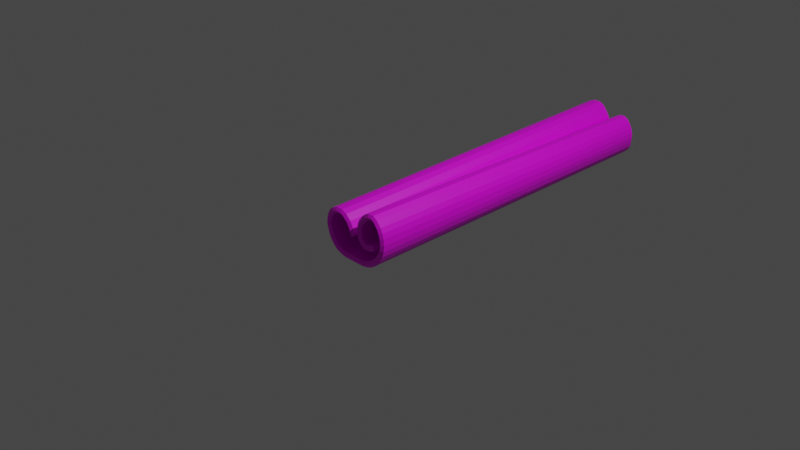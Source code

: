 # Source: cinamon_stick.blend  (saved by Blender 2.90.8; exported with 4.5.12 LTS)
import bpy
from mathutils import Matrix  # noqa: F401  (used for matrix-valued properties, if any)

bpy.ops.wm.read_factory_settings(use_empty=True)
scene = bpy.context.scene
scene.name = 'Scene'

# ---- collections
col_collection = bpy.data.collections.new('Collection'); scene.collection.children.link(col_collection)

# ---- images (referenced by path relative to the original .blend; pixels are not part of the script)
import os
ASSET_DIR = os.environ.get("B2B_ASSET_DIR", "")  # directory of the original .blend (textures are referenced by path, not embedded)
HERE = os.path.dirname(os.path.abspath(__file__))  # packed textures are extracted next to this script under _unpacked/

def load_image(name, relpath, width, height, colorspace="sRGB"):
    """Load a texture the original file referenced (path relative to the .blend, or extracted next to this script)."""
    p = next((c for c in (os.path.join(HERE, relpath), os.path.join(ASSET_DIR, relpath)) if relpath and os.path.exists(c)), "")
    if p:
        img = bpy.data.images.load(p, check_existing=True)
        img.name = name
    else:  # same state as the original file: an image datablock whose file is absent (Cycles renders it pink)
        img = bpy.data.images.new(name, width, height)
        img.source = "FILE"
        img.filepath = "//" + (relpath or name)
    img.colorspace_settings.name = colorspace
    return img
img_cinamon = load_image('cinamon', 'cinamon.png', 1024, 1024, 'sRGB')

# ---- materials (node trees are filled in below, after node groups)
mat_material_001 = bpy.data.materials.new('Material.001')
mat_material_001.use_transparent_shadow = False

# ---- material node trees
mat_material_001.use_nodes = True; mat_material_001.node_tree.nodes.clear()
_N = mat_material_001.node_tree.nodes; _L = mat_material_001.node_tree.links
n0 = _N.new('ShaderNodeBsdfPrincipled'); n0.name = 'Principled BSDF'; n0.location = (10, 300)
n0.distribution = 'GGX'
n0.subsurface_method = 'BURLEY'
n0.inputs[3].default_value = 1.45
n0.inputs[27].default_value = (0.0, 0.0, 0.0, 1.0)
n0.inputs[28].default_value = 1.0
n1 = _N.new('ShaderNodeOutputMaterial'); n1.name = 'Material Output'; n1.location = (300, 300)
n2 = _N.new('ShaderNodeTexImage'); n2.name = 'Image Texture'; n2.location = (-280, 260)
n2.image = img_cinamon
_L.new(n0.outputs[0], n1.inputs[0])
_L.new(n2.outputs[0], n0.inputs[0])
n1.is_active_output = True

# ---- world
world_world = bpy.data.worlds.new('World'); scene.world = world_world
world_world.use_nodes = True; world_world.node_tree.nodes.clear()
_N = world_world.node_tree.nodes; _L = world_world.node_tree.links
n0 = _N.new('ShaderNodeOutputWorld'); n0.name = 'World Output'; n0.location = (300, 300)
n1 = _N.new('ShaderNodeBackground'); n1.name = 'Background'; n1.location = (10, 300)
n1.inputs[0].default_value = (0.05088, 0.05088, 0.05088, 1.0)
_L.new(n1.outputs[0], n0.inputs[0])
n0.is_active_output = True
world_world.color = (0.05088, 0.05088, 0.05088)
world_world.use_sun_shadow = False
world_world.sun_shadow_jitter_overblur = 0.0

# ---- cameras
cam_camera = bpy.data.cameras.new('Camera')
cam_camera.clip_end = 100.0
cam_camera.ortho_scale = 7.314

# ---- lights
light_light = bpy.data.lights.new('Light', 'POINT')
light_light.transmission_factor = 0.0
light_light.energy = 1000.0
light_light.shadow_soft_size = 0.1
light_light.shadow_maximum_resolution = 0.006
light_light.use_absolute_resolution = True

# ---- meshes
me_cylinder = bpy.data.meshes.new('Cylinder')
me_cylinder.from_pydata([(0.2322, 0.6467, -0.9878), (0.2037, 0.723, 1.0), (0.3721, 0.7073, -0.9878), (0.3658, 0.7933, 1.0), (0.5389, 0.7114, -0.9878), (0.5591, 0.798, 1.0), (0.6666, 0.6329, -0.9878), (0.7071, 0.7071, 1.0), (0.7739, 0.5022, -0.9878), (0.8535, 0.5184, 0.9997), (0.8536, 0.353, -0.9878), (0.9332, 0.3692, 0.9997), (0.9027, 0.1912, -0.9878), (0.9823, 0.2074, 0.9997), (0.9193, 0.02283, -0.9878), (1.0, 7.55e-08, 1.0), (0.8976, -0.1456, -0.9881), (0.9808, -0.1951, 1.0), (0.8475, -0.3259, -0.9999), (0.9239, -0.3827, 1.0), (0.7664, -0.4635, -0.9998), (0.8315, -0.5556, 1.0), (0.676, -0.5594, -0.9983), (0.7071, -0.7071, 1.0), (0.5483, -0.6641, -0.9983), (0.5556, -0.8315, 1.0), (0.4203, -0.7504, -0.9951), (0.3827, -0.9239, 1.0), (0.2869, -0.7755, -0.9925), (0.1951, -0.9808, 1.0), (0.09176, -0.7947, -0.9925), (-3.258e-07, -1.0, 1.0), (-0.5671, -0.7647, -0.9891), (-0.7113, -0.9933, 1.0), (-0.7493, -0.6974, -0.9877), (-0.8989, -0.9364, 1.0), (-0.8719, -0.6172, -0.9854), (-1.019, -0.8907, 1.001), (-0.9815, -0.4879, -0.9795), (-1.171, -0.7664, 1.001), (-1.083, -0.3153, -0.9776), (-1.295, -0.6148, 1.001), (-1.142, -0.1192, -0.9761), (-1.387, -0.442, 1.001), (-1.181, 0.09595, -0.9749), (-1.444, -0.2544, 1.001), (-1.194, 0.3054, -0.9707), (-1.477, -0.1285, 1.001), (-1.175, 0.5005, -0.9707), (-1.466, 0.03704, 1.001), (-1.118, 0.6881, -0.9707), (-1.409, 0.2246, 1.001), (-1.026, 0.8314, -0.9707), (-1.317, 0.3679, 1.001), (-0.8889, 0.9321, -0.9707), (-1.18, 0.4686, 1.001), (-0.6992, 1.001, -0.9707), (-0.9903, 0.5379, 1.001), (-0.4904, 0.9999, -0.9707), (-0.7815, 0.5364, 1.001), (-0.3091, 0.9142, -0.9707), (-0.6002, 0.4507, 1.001), (-0.007586, 0.397, -0.9707), (-0.248, -0.1158, 1.002), (-0.2915, 0.07266, 1.002), (-0.06538, 0.5742, -0.9715), (-0.4197, 0.2961, 1.002), (-0.1731, 0.7479, -0.9707), (0.572, -0.2372, -0.9878), (0.5975, -0.3014, 1.0), (0.4534, -0.3067, -0.9878), (0.46, -0.3819, 1.0), (0.2933, -0.3355, -0.9878), (0.2745, -0.4153, 1.0), (0.1128, 0.5381, -0.9878), (0.06532, 0.5972, 1.0), (0.007948, 0.4037, -0.9878), (-0.05622, 0.4414, 1.0), (0.04114, -0.2281, -0.9878), (-0.01776, -0.2908, 1.0), (0.1708, -0.3229, -0.9878), (0.1325, -0.4007, 1.0), (-0.04894, 0.2783, -0.9878), (-0.1222, 0.2961, 1.0), (-0.07064, 0.1419, -0.9878), (-0.1473, 0.138, 1.0), (-0.06556, 0.000748, -0.9878), (-0.1414, -0.0256, 1.0), (-0.03424, -0.1322, -0.9878), (-0.1051, -0.1796, 1.0), (0.3211, 0.5089, -0.9878), (0.3067, 0.5634, 1.0), (0.4073, 0.5472, -0.9878), (0.4067, 0.6077, 1.0), (0.4962, 0.5531, -0.9878), (0.5097, 0.6146, 1.0), (0.5588, 0.5094, -0.9878), (0.5822, 0.5639, 1.0), (0.6376, 0.4111, -0.9878), (0.6735, 0.45, 1.0), (0.7021, 0.2903, -0.9878), (0.7483, 0.31, 1.0), (0.7419, 0.1592, -0.9878), (0.7944, 0.158, 1.0), (0.7553, 0.02283, -0.9878), (0.81, 7.55e-08, 1.0), (0.7368, -0.1136, -0.9881), (0.7944, -0.158, 1.0), (0.6996, -0.2647, -0.9999), (0.7483, -0.31, 1.0), (0.6334, -0.3746, -0.9998), (0.6735, -0.45, 1.0), (0.5628, -0.4462, -0.9983), (0.5728, -0.5728, 1.0), (0.4595, -0.5311, -0.9983), (0.45, -0.6735, 1.0), (0.3476, -0.5748, -0.9951), (0.31, -0.7483, 1.0), (0.2498, -0.5891, -0.9925), (0.158, -0.7944, 1.0), (0.08334, -0.6049, -0.9925), (-0.008426, -0.8102, 1.0), (-0.5383, -0.5769, -0.9891), (-0.6825, -0.8055, 1.0), (-0.6831, -0.5193, -0.9877), (-0.8326, -0.7583, 1.0), (-0.7722, -0.4555, -0.9854), (-0.9194, -0.729, 1.001), (-0.8476, -0.3537, -0.9795), (-1.036, -0.632, 1.001), (-0.9008, -0.2283, -0.977), (-1.137, -0.5093, 1.001), (-0.9422, -0.065, -0.9755), (-1.212, -0.3693, 1.001), (-0.9812, 0.1287, -0.9745), (-1.261, -0.203, 1.001), (-0.9958, 0.2975, -0.9709), (-1.288, -0.1137, 1.001), (-0.9889, 0.4635, -0.9707), (-1.28, -2.64e-05, 1.001), (-0.946, 0.6083, -0.9707), (-1.237, 0.1448, 1.001), (-0.8876, 0.7011, -0.9707), (-1.179, 0.2377, 1.001), (-0.7991, 0.7646, -0.9707), (-1.09, 0.3011, 1.001), (-0.6668, 0.8142, -0.9707), (-0.9579, 0.3507, 1.001), (-0.5326, 0.8147, -0.9707), (-0.8237, 0.3512, 1.001), (-0.4261, 0.7645, -0.9707), (-0.7172, 0.301, 1.001), (-0.1778, 0.3506, -0.9707), (-0.4182, -0.1622, 1.002), (-0.4626, -0.00999, 1.002), (-0.2365, 0.4915, -0.9715), (-0.5693, 0.1789, 1.002), (-0.3226, 0.6307, -0.9707), (0.5075, -0.1023, -0.9878), (0.5228, -0.145, 1.0), (0.4017, -0.1511, -0.9878), (0.4001, -0.2016, 1.0), (0.2871, -0.1717, -0.9878), (0.2673, -0.2254, 1.0), (0.233, 0.4266, -0.9878), (0.2046, 0.468, 1.0), (0.1482, 0.3188, -0.9878), (0.1063, 0.343, 1.0), (0.155, -0.1102, -0.9878), (0.1142, -0.1541, 1.0), (0.2296, -0.1699, -0.9878), (0.2007, -0.2233, 1.0), (0.1081, 0.2312, -0.9878), (0.0598, 0.2415, 1.0), (0.09299, 0.1319, -0.9878), (0.04234, 0.1264, 1.0), (0.09691, 0.0226, -0.9878), (0.04688, -0.0002686, 1.0), (0.1135, -0.06104, -0.9878), (0.06606, -0.09721, 1.0), (0.2807, 0.5847, -0.9976), (0.2599, 0.6512, 1.011), (0.395, 0.6347, -0.9976), (0.3924, 0.7092, 1.011), (0.5243, 0.6398, -0.9976), (0.5422, 0.7151, 1.011), (0.6205, 0.578, -0.9976), (0.6537, 0.6435, 1.011), (0.7146, 0.4622, -0.9976), (0.7628, 0.5092, 1.011), (0.7876, 0.3257, -0.9976), (0.8473, 0.351, 1.011), (0.8325, 0.1776, -0.9976), (0.8994, 0.1793, 1.011), (0.8477, 0.02351, -0.9976), (0.917, 0.0007884, 1.011), (0.8274, -0.1306, -0.9978), (0.8994, -0.1778, 1.011), (0.783, -0.2979, -1.009), (0.8473, -0.3494, 1.011), (0.7085, -0.4231, -1.009), (0.7628, -0.5077, 1.011), (0.627, -0.5082, -1.008), (0.649, -0.6464, 1.011), (0.5102, -0.604, -1.008), (0.5103, -0.7602, 1.011), (0.3897, -0.6712, -1.006), (0.352, -0.8447, 1.011), (0.2721, -0.6915, -1.004), (0.1804, -0.8968, 1.011), (0.08931, -0.7092, -1.004), (-0.002453, -0.9145, 1.011), (-0.5588, -0.6801, -1.0), (-0.7029, -0.9087, 1.011), (-0.7242, -0.6171, -0.999), (-0.8737, -0.8561, 1.011), (-0.8314, -0.5445, -0.9966), (-0.9786, -0.818, 1.012), (-0.9252, -0.4276, -0.9908), (-1.114, -0.7061, 1.012), (-1.016, -0.2678, -0.9889), (-1.228, -0.5674, 1.012), (-1.068, -0.08639, -0.9874), (-1.313, -0.4092, 1.012), (-1.103, 0.1201, -0.9861), (-1.367, -0.2302, 1.012), (-1.114, 0.3124, -0.982), (-1.396, -0.1215, 1.012), (-1.096, 0.4835, -0.982), (-1.387, 0.02004, 1.012), (-1.045, 0.6516, -0.982), (-1.337, 0.1881, 1.012), (-0.9692, 0.771, -0.982), (-1.26, 0.3075, 1.012), (-0.8552, 0.854, -0.982), (-1.146, 0.3905, 1.012), (-0.6924, 0.9141, -0.982), (-0.9835, 0.4506, 1.012), (-0.5189, 0.9136, -0.982), (-0.81, 0.4501, 1.012), (-0.3734, 0.8449, -0.982), (-0.6645, 0.3814, 1.012), (-0.08515, 0.3473, -0.982), (-0.3256, -0.1655, 1.013), (-0.3802, 0.03357, 1.013), (-0.1541, 0.5351, -0.9828), (-0.4989, 0.2414, 1.013), (-0.2523, 0.6932, -0.982), (0.5642, -0.1461, -0.9981), (0.5885, -0.1958, 1.011), (0.4333, -0.231, -0.9976), (0.4367, -0.2942, 1.011), (0.2944, -0.256, -0.9976), (0.2758, -0.3232, 1.011), (0.1758, 0.4882, -0.9976), (0.1383, 0.5394, 1.011), (0.07987, 0.3657, -0.9976), (0.02714, 0.3974, 1.011), (0.1001, -0.1706, -0.9976), (0.05059, -0.2242, 1.011), (0.2034, -0.2487, -0.9976), (0.1703, -0.3147, 1.011), (0.03081, 0.2581, -0.9976), (-0.02972, 0.2726, 1.011), (0.01222, 0.1388, -0.9976), (-0.05127, 0.1345, 1.011), (0.01677, 0.01223, -0.9976), (-0.046, -0.01229, 1.011), (0.04098, -0.09727, -0.9976), (-0.01794, -0.1392, 1.011), (0.5589, -0.1568, 1.005), (0.5387, -0.1125, -0.9932), (0.6084, -0.2572, 1.005), (0.5814, -0.1991, -0.9931), (-0.2783, -0.1482, 1.008), (-0.03786, 0.3646, -0.9764), (-0.3759, -0.1727, 1.008), (-0.1354, 0.3401, -0.9764), (-0.2639, -0.7913, -0.9925), (-0.3557, -0.9966, 1.0), (-0.2537, -0.6025, -0.9925), (-0.3455, -0.8078, 1.0), (-0.3527, -0.9116, 1.011), (-0.261, -0.7063, -1.004), (-0.1778, -0.9983, 1.0), (-0.177, -0.809, 1.0), (-0.08582, -0.7077, -1.004), (-0.08607, -0.793, -0.9925), (-0.08519, -0.6037, -0.9925), (-0.1776, -0.9131, 1.011), (-0.4417, -0.7896, -0.9925), (-0.4222, -0.6013, -0.9925), (-0.5278, -0.9102, 1.011), (-0.5335, -0.995, 1.0), (-0.514, -0.8067, 1.0), (-0.4361, -0.7048, -1.004)], [(270, 271), (272, 273), (274, 275), (276, 277)], [(0, 1, 3, 2), (2, 3, 5, 4), (4, 5, 7, 6), (6, 7, 9, 8), (8, 9, 11, 10), (10, 11, 13, 12), (12, 13, 15, 14), (14, 15, 17, 16), (16, 17, 19, 18), (18, 19, 21, 20), (20, 21, 23, 22), (22, 23, 25, 24), (24, 25, 27, 26), (26, 27, 29, 28), (28, 29, 31, 30), (290, 293, 33, 32), (32, 33, 35, 34), (34, 35, 37, 36), (36, 37, 39, 38), (38, 39, 41, 40), (40, 41, 43, 42), (42, 43, 45, 44), (44, 45, 47, 46), (46, 47, 49, 48), (48, 49, 51, 50), (50, 51, 53, 52), (52, 53, 55, 54), (54, 55, 57, 56), (56, 57, 59, 58), (58, 59, 61, 60), (65, 64, 63, 62), (67, 66, 64, 65), (60, 61, 66, 67), (70, 68, 69, 71), (72, 70, 71, 73), (80, 72, 73, 81), (0, 74, 75, 1), (74, 76, 77, 75), (88, 78, 79, 89), (78, 80, 81, 79), (76, 82, 83, 77), (82, 84, 85, 83), (84, 86, 87, 85), (86, 88, 89, 87), (90, 92, 93, 91), (92, 94, 95, 93), (94, 96, 97, 95), (96, 98, 99, 97), (98, 100, 101, 99), (100, 102, 103, 101), (102, 104, 105, 103), (104, 106, 107, 105), (106, 108, 109, 107), (108, 110, 111, 109), (110, 112, 113, 111), (112, 114, 115, 113), (114, 116, 117, 115), (116, 118, 119, 117), (118, 120, 121, 119), (291, 122, 123, 294), (122, 124, 125, 123), (124, 126, 127, 125), (126, 128, 129, 127), (128, 130, 131, 129), (130, 132, 133, 131), (132, 134, 135, 133), (134, 136, 137, 135), (136, 138, 139, 137), (138, 140, 141, 139), (140, 142, 143, 141), (142, 144, 145, 143), (144, 146, 147, 145), (146, 148, 149, 147), (148, 150, 151, 149), (155, 152, 153, 154), (157, 155, 154, 156), (150, 157, 156, 151), (160, 161, 159, 158), (162, 163, 161, 160), (170, 171, 163, 162), (90, 91, 165, 164), (164, 165, 167, 166), (178, 179, 169, 168), (168, 169, 171, 170), (166, 167, 173, 172), (172, 173, 175, 174), (174, 175, 177, 176), (176, 177, 179, 178), (254, 180, 90, 164), (180, 182, 92, 90), (183, 181, 91, 93), (182, 184, 94, 92), (185, 183, 93, 95), (184, 186, 96, 94), (187, 185, 95, 97), (186, 188, 98, 96), (189, 187, 97, 99), (188, 190, 100, 98), (191, 189, 99, 101), (190, 192, 102, 100), (193, 191, 101, 103), (192, 194, 104, 102), (195, 193, 103, 105), (194, 196, 106, 104), (197, 195, 105, 107), (196, 198, 108, 106), (199, 197, 107, 109), (198, 200, 110, 108), (201, 199, 109, 111), (200, 202, 112, 110), (203, 201, 111, 113), (202, 204, 114, 112), (205, 203, 113, 115), (204, 206, 116, 114), (207, 205, 115, 117), (206, 208, 118, 116), (209, 207, 117, 119), (208, 210, 120, 118), (211, 209, 119, 121), (295, 212, 122, 291), (289, 211, 121, 285), (212, 214, 124, 122), (215, 213, 123, 125), (214, 216, 126, 124), (217, 215, 125, 127), (216, 218, 128, 126), (219, 217, 127, 129), (218, 220, 130, 128), (221, 219, 129, 131), (220, 222, 132, 130), (223, 221, 131, 133), (222, 224, 134, 132), (225, 223, 133, 135), (224, 226, 136, 134), (227, 225, 135, 137), (226, 228, 138, 136), (229, 227, 137, 139), (228, 230, 140, 138), (231, 229, 139, 141), (230, 232, 142, 140), (233, 231, 141, 143), (232, 234, 144, 142), (235, 233, 143, 145), (234, 236, 146, 144), (237, 235, 145, 147), (236, 238, 148, 146), (239, 237, 147, 149), (238, 240, 150, 148), (241, 239, 149, 151), (246, 241, 151, 156), (181, 255, 165, 91), (245, 242, 277, 152, 155), (242, 243, 276, 153, 152, 277), (243, 244, 154, 153, 276), (247, 245, 155, 157), (244, 246, 156, 154), (240, 247, 157, 150), (249, 248, 271, 158, 159, 270), (248, 250, 160, 158, 271), (251, 249, 270, 159, 161), (250, 252, 162, 160), (253, 251, 161, 163), (256, 254, 164, 166), (255, 257, 167, 165), (262, 256, 166, 172), (257, 263, 173, 167), (260, 258, 168, 170), (259, 261, 171, 169), (252, 260, 170, 162), (261, 253, 163, 171), (264, 262, 172, 174), (263, 265, 175, 173), (266, 264, 174, 176), (265, 267, 177, 175), (268, 266, 176, 178), (267, 269, 179, 177), (258, 268, 178, 168), (269, 259, 169, 179), (89, 79, 259, 269), (78, 88, 268, 258), (87, 89, 269, 267), (88, 86, 266, 268), (85, 87, 267, 265), (86, 84, 264, 266), (83, 85, 265, 263), (84, 82, 262, 264), (81, 73, 253, 261), (72, 80, 260, 252), (79, 81, 261, 259), (80, 78, 258, 260), (77, 83, 263, 257), (82, 76, 256, 262), (75, 77, 257, 255), (76, 74, 254, 256), (73, 71, 251, 253), (70, 72, 252, 250), (71, 69, 272, 249, 251), (68, 70, 250, 248, 273), (69, 68, 273, 248, 249, 272), (60, 67, 247, 240), (64, 66, 246, 244), (67, 65, 245, 247), (63, 64, 244, 243, 274), (62, 63, 274, 243, 242, 275), (65, 62, 275, 242, 245), (1, 75, 255, 181), (66, 61, 241, 246), (61, 59, 239, 241), (58, 60, 240, 238), (59, 57, 237, 239), (56, 58, 238, 236), (57, 55, 235, 237), (54, 56, 236, 234), (55, 53, 233, 235), (52, 54, 234, 232), (53, 51, 231, 233), (50, 52, 232, 230), (51, 49, 229, 231), (48, 50, 230, 228), (49, 47, 227, 229), (46, 48, 228, 226), (47, 45, 225, 227), (44, 46, 226, 224), (45, 43, 223, 225), (42, 44, 224, 222), (43, 41, 221, 223), (40, 42, 222, 220), (41, 39, 219, 221), (38, 40, 220, 218), (39, 37, 217, 219), (36, 38, 218, 216), (37, 35, 215, 217), (34, 36, 216, 214), (35, 33, 213, 215), (32, 34, 214, 212), (284, 31, 211, 289), (290, 32, 212, 295), (31, 29, 209, 211), (28, 30, 210, 208), (29, 27, 207, 209), (26, 28, 208, 206), (27, 25, 205, 207), (24, 26, 206, 204), (25, 23, 203, 205), (22, 24, 204, 202), (23, 21, 201, 203), (20, 22, 202, 200), (21, 19, 199, 201), (18, 20, 200, 198), (19, 17, 197, 199), (16, 18, 198, 196), (17, 15, 195, 197), (14, 16, 196, 194), (15, 13, 193, 195), (12, 14, 194, 192), (13, 11, 191, 193), (10, 12, 192, 190), (11, 9, 189, 191), (8, 10, 190, 188), (9, 7, 187, 189), (6, 8, 188, 186), (7, 5, 185, 187), (4, 6, 186, 184), (5, 3, 183, 185), (2, 4, 184, 182), (3, 1, 181, 183), (0, 2, 182, 180), (74, 0, 180, 254), (287, 278, 283, 286), (293, 279, 282, 292), (292, 282, 281, 294), (286, 283, 280, 288), (288, 280, 281, 285), (287, 284, 279, 278), (30, 31, 284, 287), (120, 288, 285, 121), (210, 286, 288, 120), (30, 287, 286, 210), (279, 284, 289, 282), (282, 289, 285, 281), (213, 292, 294, 123), (33, 293, 292, 213), (278, 290, 295, 283), (283, 295, 291, 280), (280, 291, 294, 281), (278, 279, 293, 290)])
_uv = me_cylinder.uv_layers.new(name='UVMap')
_uv.uv.foreach_set('vector', [0.9688, 0.5, 0.9688, 1.0, 0.9375, 1.0, 0.9375, 0.5, 0.9375, 0.5, 0.9375, 1.0, 0.9062, 1.0, 0.9062, 0.5, 0.9062, 0.5, 0.9062, 1.0, 0.875, 1.0, 0.875, 0.5, 0.875, 0.5, 0.875, 1.0, 0.8438, 1.0, 0.8438, 0.5, 0.8438, 0.5, 0.8438, 1.0, 0.8125, 1.0, 0.8125, 0.5, 0.8125, 0.5, 0.8125, 1.0, 0.7812, 1.0, 0.7812, 0.5, 0.7812, 0.5, 0.7812, 1.0, 0.75, 1.0, 0.75, 0.5, 0.75, 0.5, 0.75, 1.0, 0.7188, 1.0, 0.7188, 0.5, 0.7188, 0.5, 0.7188, 1.0, 0.6875, 1.0, 0.6875, 0.5, 0.6875, 0.5, 0.6875, 1.0, 0.6562, 1.0, 0.6562, 0.5, 0.6562, 0.5, 0.6562, 1.0, 0.625, 1.0, 0.625, 0.5, 0.625, 0.5, 0.625, 1.0, 0.5938, 1.0, 0.5938, 0.5, 0.5938, 0.5, 0.5938, 1.0, 0.5625, 1.0, 0.5625, 0.5, 0.5625, 0.5, 0.5625, 1.0, 0.5312, 1.0, 0.5312, 0.5, 0.5312, 0.5, 0.5312, 1.0, 0.5, 1.0, 0.5, 0.5, 0.4766, 0.5, 0.4766, 1.0, 0.4688, 1.0, 0.4688, 0.5, 0.4688, 0.5, 0.4688, 1.0, 0.4375, 1.0, 0.4375, 0.5, 0.4375, 0.5, 0.4375, 1.0, 0.4062, 1.0, 0.4062, 0.5, 0.4062, 0.5, 0.4062, 1.0, 0.375, 1.0, 0.375, 0.5, 0.375, 0.5, 0.375, 1.0, 0.3438, 1.0, 0.3438, 0.5, 0.3438, 0.5, 0.3438, 1.0, 0.3125, 1.0, 0.3125, 0.5, 0.3125, 0.5, 0.3125, 1.0, 0.2812, 1.0, 0.2812, 0.5, 0.2812, 0.5, 0.2812, 1.0, 0.25, 1.0, 0.25, 0.5, 0.25, 0.5, 0.25, 1.0, 0.2188, 1.0, 0.2188, 0.5, 0.2188, 0.5, 0.2188, 1.0, 0.1875, 1.0, 0.1875, 0.5, 0.1875, 0.5, 0.1875, 1.0, 0.1562, 1.0, 0.1562, 0.5, 0.1562, 0.5, 0.1562, 1.0, 0.125, 1.0, 0.125, 0.5, 0.125, 0.5, 0.125, 1.0, 0.09375, 1.0, 0.09375, 0.5, 0.09375, 0.5, 0.09375, 1.0, 0.0625, 1.0, 0.0625, 0.5, 0.0625, 0.5, 0.0625, 1.0, 0.03125, 1.0, 0.03125, 0.5, 0.01638, 0.5, 0.01638, 1.0, 0.008784, 1.0, 0.008784, 0.5, 0.02381, 0.5, 0.02381, 1.0, 0.01638, 1.0, 0.01638, 0.5, 0.03125, 0.5, 0.03125, 1.0, 0.02381, 1.0, 0.02381, 0.5, 0.5247, 0.5, 0.2646, 0.5, 0.2646, 1.0, 0.5247, 1.0, 0.7467, 0.5, 0.5247, 0.5, 0.5247, 1.0, 0.7467, 1.0, 0.7986, 0.5, 0.7467, 0.5, 0.7467, 1.0, 0.7986, 1.0, 0.9688, 0.5, 0.9326, 0.5, 0.9326, 1.0, 0.9688, 1.0, 0.9326, 0.5, 0.8951, 0.5, 0.8951, 1.0, 0.9326, 1.0, 0.8579, 0.5, 0.8505, 0.5, 0.8505, 1.0, 0.8579, 1.0, 0.8505, 0.5, 0.7986, 0.5, 0.7986, 1.0, 0.8505, 1.0, 0.8951, 0.5, 0.8848, 0.5, 0.8848, 1.0, 0.8951, 1.0, 0.8848, 0.5, 0.8747, 0.5, 0.8747, 1.0, 0.8848, 1.0, 0.8747, 0.5, 0.8654, 0.5, 0.8654, 1.0, 0.8747, 1.0, 0.8654, 0.5, 0.8579, 0.5, 0.8579, 1.0, 0.8654, 1.0, 0.9688, 0.5, 0.9375, 0.5, 0.9375, 1.0, 0.9688, 1.0, 0.9375, 0.5, 0.9062, 0.5, 0.9062, 1.0, 0.9375, 1.0, 0.9062, 0.5, 0.875, 0.5, 0.875, 1.0, 0.9062, 1.0, 0.875, 0.5, 0.8438, 0.5, 0.8438, 1.0, 0.875, 1.0, 0.8438, 0.5, 0.8125, 0.5, 0.8125, 1.0, 0.8438, 1.0, 0.8125, 0.5, 0.7812, 0.5, 0.7812, 1.0, 0.8125, 1.0, 0.7812, 0.5, 0.75, 0.5, 0.75, 1.0, 0.7812, 1.0, 0.75, 0.5, 0.7188, 0.5, 0.7188, 1.0, 0.75, 1.0, 0.7188, 0.5, 0.6875, 0.5, 0.6875, 1.0, 0.7188, 1.0, 0.6875, 0.5, 0.6562, 0.5, 0.6562, 1.0, 0.6875, 1.0, 0.6562, 0.5, 0.625, 0.5, 0.625, 1.0, 0.6562, 1.0, 0.625, 0.5, 0.5938, 0.5, 0.5938, 1.0, 0.625, 1.0, 0.5938, 0.5, 0.5625, 0.5, 0.5625, 1.0, 0.5938, 1.0, 0.5625, 0.5, 0.5312, 0.5, 0.5312, 1.0, 0.5625, 1.0, 0.5312, 0.5, 0.5, 0.5, 0.5, 1.0, 0.5312, 1.0, 0.4766, 0.5, 0.4688, 0.5, 0.4688, 1.0, 0.4766, 1.0, 0.4688, 0.5, 0.4375, 0.5, 0.4375, 1.0, 0.4688, 1.0, 0.4375, 0.5, 0.4062, 0.5, 0.4062, 1.0, 0.4375, 1.0, 0.4062, 0.5, 0.375, 0.5, 0.375, 1.0, 0.4062, 1.0, 0.375, 0.5, 0.3438, 0.5, 0.3438, 1.0, 0.375, 1.0, 0.3438, 0.5, 0.3125, 0.5, 0.3125, 1.0, 0.3438, 1.0, 0.3125, 0.5, 0.2812, 0.5, 0.2812, 1.0, 0.3125, 1.0, 0.2812, 0.5, 0.25, 0.5, 0.25, 1.0, 0.2812, 1.0, 0.25, 0.5, 0.2188, 0.5, 0.2188, 1.0, 0.25, 1.0, 0.2188, 0.5, 0.1875, 0.5, 0.1875, 1.0, 0.2188, 1.0, 0.1875, 0.5, 0.1562, 0.5, 0.1562, 1.0, 0.1875, 1.0, 0.1562, 0.5, 0.125, 0.5, 0.125, 1.0, 0.1562, 1.0, 0.125, 0.5, 0.09375, 0.5, 0.09375, 1.0, 0.125, 1.0, 0.09375, 0.5, 0.0625, 0.5, 0.0625, 1.0, 0.09375, 1.0, 0.0625, 0.5, 0.03125, 0.5, 0.03125, 1.0, 0.0625, 1.0, 0.01638, 0.5, 0.008784, 0.5, 0.008784, 1.0, 0.01638, 1.0, 0.02381, 0.5, 0.01638, 0.5, 0.01638, 1.0, 0.02381, 1.0, 0.03125, 0.5, 0.02381, 0.5, 0.02381, 1.0, 0.03125, 1.0, 0.5247, 0.5, 0.5247, 1.0, 0.2646, 1.0, 0.2646, 0.5, 0.7467, 0.5, 0.7467, 1.0, 0.5247, 1.0, 0.5247, 0.5, 0.7986, 0.5, 0.7986, 1.0, 0.7467, 1.0, 0.7467, 0.5, 0.9688, 0.5, 0.9688, 1.0, 0.9326, 1.0, 0.9326, 0.5, 0.9326, 0.5, 0.9326, 1.0, 0.8951, 1.0, 0.8951, 0.5, 0.8579, 0.5, 0.8579, 1.0, 0.8505, 1.0, 0.8505, 0.5, 0.8505, 0.5, 0.8505, 1.0, 0.7986, 1.0, 0.7986, 0.5, 0.8951, 0.5, 0.8951, 1.0, 0.8848, 1.0, 0.8848, 0.5, 0.8848, 0.5, 0.8848, 1.0, 0.8747, 1.0, 0.8747, 0.5, 0.8747, 0.5, 0.8747, 1.0, 0.8654, 1.0, 0.8654, 0.5, 0.8654, 0.5, 0.8654, 1.0, 0.8579, 1.0, 0.8579, 0.5, 0.9326, 0.5, 0.9688, 0.5, 0.9688, 0.5, 0.9326, 0.5, 0.9688, 0.5, 0.9375, 0.5, 0.9375, 0.5, 0.9688, 0.5, 0.9375, 1.0, 0.9688, 1.0, 0.9688, 1.0, 0.9375, 1.0, 0.9375, 0.5, 0.9062, 0.5, 0.9062, 0.5, 0.9375, 0.5, 0.9063, 1.0, 0.9375, 1.0, 0.9375, 1.0, 0.9062, 1.0, 0.9062, 0.5, 0.875, 0.5, 0.875, 0.5, 0.9062, 0.5, 0.875, 1.0, 0.9063, 1.0, 0.9062, 1.0, 0.875, 1.0, 0.875, 0.5, 0.8438, 0.5, 0.8438, 0.5, 0.875, 0.5, 0.8438, 1.0, 0.875, 1.0, 0.875, 1.0, 0.8438, 1.0, 0.8438, 0.5, 0.8125, 0.5, 0.8125, 0.5, 0.8438, 0.5, 0.8125, 1.0, 0.8438, 1.0, 0.8438, 1.0, 0.8125, 1.0, 0.8125, 0.5, 0.7813, 0.5, 0.7812, 0.5, 0.8125, 0.5, 0.7812, 1.0, 0.8125, 1.0, 0.8125, 1.0, 0.7812, 1.0, 0.7813, 0.5, 0.75, 0.5, 0.75, 0.5, 0.7812, 0.5, 0.75, 1.0, 0.7812, 1.0, 0.7812, 1.0, 0.75, 1.0, 0.75, 0.5, 0.7188, 0.5, 0.7188, 0.5, 0.75, 0.5, 0.7187, 1.0, 0.75, 1.0, 0.75, 1.0, 0.7188, 1.0, 0.7188, 0.5, 0.6875, 0.5, 0.6875, 0.5, 0.7188, 0.5, 0.6875, 1.0, 0.7187, 1.0, 0.7188, 1.0, 0.6875, 1.0, 0.6875, 0.5, 0.6562, 0.5, 0.6562, 0.5, 0.6875, 0.5, 0.6562, 1.0, 0.6875, 1.0, 0.6875, 1.0, 0.6562, 1.0, 0.6562, 0.5, 0.625, 0.5, 0.625, 0.5, 0.6562, 0.5, 0.625, 1.0, 0.6562, 1.0, 0.6562, 1.0, 0.625, 1.0, 0.625, 0.5, 0.5938, 0.5, 0.5938, 0.5, 0.625, 0.5, 0.5937, 1.0, 0.625, 1.0, 0.625, 1.0, 0.5938, 1.0, 0.5938, 0.5, 0.5625, 0.5, 0.5625, 0.5, 0.5938, 0.5, 0.5625, 1.0, 0.5937, 1.0, 0.5938, 1.0, 0.5625, 1.0, 0.5625, 0.5, 0.5312, 0.5, 0.5312, 0.5, 0.5625, 0.5, 0.5312, 1.0, 0.5625, 1.0, 0.5625, 1.0, 0.5312, 1.0, 0.5312, 0.5, 0.5, 0.5, 0.5, 0.5, 0.5312, 0.5, 0.5, 1.0, 0.5312, 1.0, 0.5312, 1.0, 0.5, 1.0, 0.4766, 0.5, 0.4688, 0.5, 0.4688, 0.5, 0.4766, 0.5, 0.4922, 1.0, 0.5, 1.0, 0.5, 1.0, 0.4922, 1.0, 0.4688, 0.5, 0.4375, 0.5, 0.4375, 0.5, 0.4688, 0.5, 0.4375, 1.0, 0.4688, 1.0, 0.4688, 1.0, 0.4375, 1.0, 0.4375, 0.5, 0.4062, 0.5, 0.4062, 0.5, 0.4375, 0.5, 0.4062, 1.0, 0.4375, 1.0, 0.4375, 1.0, 0.4062, 1.0, 0.4062, 0.5, 0.375, 0.5, 0.375, 0.5, 0.4062, 0.5, 0.375, 1.0, 0.4062, 1.0, 0.4062, 1.0, 0.375, 1.0, 0.375, 0.5, 0.3438, 0.5, 0.3438, 0.5, 0.375, 0.5, 0.3438, 1.0, 0.375, 1.0, 0.375, 1.0, 0.3438, 1.0, 0.3438, 0.5, 0.3125, 0.5, 0.3125, 0.5, 0.3438, 0.5, 0.3125, 1.0, 0.3438, 1.0, 0.3438, 1.0, 0.3125, 1.0, 0.3125, 0.5, 0.2812, 0.5, 0.2812, 0.5, 0.3125, 0.5, 0.2812, 1.0, 0.3125, 1.0, 0.3125, 1.0, 0.2812, 1.0, 0.2812, 0.5, 0.25, 0.5, 0.25, 0.5, 0.2812, 0.5, 0.25, 1.0, 0.2812, 1.0, 0.2812, 1.0, 0.25, 1.0, 0.25, 0.5, 0.2188, 0.5, 0.2188, 0.5, 0.25, 0.5, 0.2188, 1.0, 0.25, 1.0, 0.25, 1.0, 0.2188, 1.0, 0.2188, 0.5, 0.1875, 0.5, 0.1875, 0.5, 0.2188, 0.5, 0.1875, 1.0, 0.2188, 1.0, 0.2188, 1.0, 0.1875, 1.0, 0.1875, 0.5, 0.1562, 0.5, 0.1562, 0.5, 0.1875, 0.5, 0.1562, 1.0, 0.1875, 1.0, 0.1875, 1.0, 0.1562, 1.0, 0.1562, 0.5, 0.125, 0.5, 0.125, 0.5, 0.1562, 0.5, 0.125, 1.0, 0.1562, 1.0, 0.1562, 1.0, 0.125, 1.0, 0.125, 0.5, 0.09375, 0.5, 0.09375, 0.5, 0.125, 0.5, 0.09375, 1.0, 0.125, 1.0, 0.125, 1.0, 0.09375, 1.0, 0.09375, 0.5, 0.0625, 0.5, 0.0625, 0.5, 0.09375, 0.5, 0.0625, 1.0, 0.09375, 1.0, 0.09375, 1.0, 0.0625, 1.0, 0.0625, 0.5, 0.03125, 0.5, 0.03125, 0.5, 0.0625, 0.5, 0.03125, 1.0, 0.0625, 1.0, 0.0625, 1.0, 0.03125, 1.0, 0.02381, 1.0, 0.03125, 1.0, 0.03125, 1.0, 0.02381, 1.0, 0.9688, 1.0, 0.9326, 1.0, 0.9326, 1.0, 0.9688, 1.0, 0.01638, 0.5, 0.008784, 0.5, 0.008784, 0.5, 0.008784, 0.5, 0.01638, 0.5, 0.008784, 0.5, 0.008784, 1.0, 0.008784, 1.0, 0.008784, 1.0, 0.008784, 0.5, 0.008784, 0.5, 0.008784, 1.0, 0.01638, 1.0, 0.01638, 1.0, 0.008784, 1.0, 0.008784, 1.0, 0.02381, 0.5, 0.01638, 0.5, 0.01638, 0.5, 0.02381, 0.5, 0.01638, 1.0, 0.02381, 1.0, 0.02381, 1.0, 0.01638, 1.0, 0.03125, 0.5, 0.02381, 0.5, 0.02381, 0.5, 0.03125, 0.5, 0.2646, 1.0, 0.2646, 0.5, 0.2646, 0.5, 0.2646, 0.5, 0.2646, 1.0, 0.2646, 1.0, 0.2646, 0.5, 0.5247, 0.5, 0.5247, 0.5, 0.2646, 0.5, 0.2646, 0.5, 0.5247, 1.0, 0.2646, 1.0, 0.2646, 1.0, 0.2646, 1.0, 0.5247, 1.0, 0.5247, 0.5, 0.7467, 0.5, 0.7467, 0.5, 0.5247, 0.5, 0.7467, 1.0, 0.5247, 1.0, 0.5247, 1.0, 0.7467, 1.0, 0.8951, 0.5, 0.9326, 0.5, 0.9326, 0.5, 0.8951, 0.5, 0.9326, 1.0, 0.8951, 1.0, 0.8951, 1.0, 0.9326, 1.0, 0.8848, 0.5, 0.8951, 0.5, 0.8951, 0.5, 0.8848, 0.5, 0.8951, 1.0, 0.8848, 1.0, 0.8848, 1.0, 0.8951, 1.0, 0.7986, 0.5, 0.8505, 0.5, 0.8505, 0.5, 0.7986, 0.5, 0.8505, 1.0, 0.7986, 1.0, 0.7986, 1.0, 0.8505, 1.0, 0.7467, 0.5, 0.7986, 0.5, 0.7986, 0.5, 0.7467, 0.5, 0.7986, 1.0, 0.7467, 1.0, 0.7467, 1.0, 0.7986, 1.0, 0.8747, 0.5, 0.8848, 0.5, 0.8848, 0.5, 0.8747, 0.5, 0.8848, 1.0, 0.8747, 1.0, 0.8747, 1.0, 0.8848, 1.0, 0.8654, 0.5, 0.8747, 0.5, 0.8747, 0.5, 0.8654, 0.5, 0.8747, 1.0, 0.8654, 1.0, 0.8654, 1.0, 0.8747, 1.0, 0.8579, 0.5, 0.8654, 0.5, 0.8654, 0.5, 0.8579, 0.5, 0.8654, 1.0, 0.8579, 1.0, 0.8579, 1.0, 0.8654, 1.0, 0.8505, 0.5, 0.8579, 0.5, 0.8579, 0.5, 0.8505, 0.5, 0.8579, 1.0, 0.8505, 1.0, 0.8505, 1.0, 0.8579, 1.0, 0.8579, 1.0, 0.8505, 1.0, 0.8505, 1.0, 0.8579, 1.0, 0.8505, 0.5, 0.8579, 0.5, 0.8579, 0.5, 0.8505, 0.5, 0.8654, 1.0, 0.8579, 1.0, 0.8579, 1.0, 0.8654, 1.0, 0.8579, 0.5, 0.8654, 0.5, 0.8654, 0.5, 0.8579, 0.5, 0.8747, 1.0, 0.8654, 1.0, 0.8654, 1.0, 0.8747, 1.0, 0.8654, 0.5, 0.8747, 0.5, 0.8747, 0.5, 0.8654, 0.5, 0.8848, 1.0, 0.8747, 1.0, 0.8747, 1.0, 0.8848, 1.0, 0.8747, 0.5, 0.8848, 0.5, 0.8848, 0.5, 0.8747, 0.5, 0.7986, 1.0, 0.7467, 1.0, 0.7467, 1.0, 0.7986, 1.0, 0.7467, 0.5, 0.7986, 0.5, 0.7986, 0.5, 0.7467, 0.5, 0.8505, 1.0, 0.7986, 1.0, 0.7986, 1.0, 0.8505, 1.0, 0.7986, 0.5, 0.8505, 0.5, 0.8505, 0.5, 0.7986, 0.5, 0.8951, 1.0, 0.8848, 1.0, 0.8848, 1.0, 0.8951, 1.0, 0.8848, 0.5, 0.8951, 0.5, 0.8951, 0.5, 0.8848, 0.5, 0.9326, 1.0, 0.8951, 1.0, 0.8951, 1.0, 0.9326, 1.0, 0.8951, 0.5, 0.9326, 0.5, 0.9326, 0.5, 0.8951, 0.5, 0.7467, 1.0, 0.5247, 1.0, 0.5247, 1.0, 0.7467, 1.0, 0.5247, 0.5, 0.7467, 0.5, 0.7467, 0.5, 0.5247, 0.5, 0.5247, 1.0, 0.2646, 1.0, 0.2646, 1.0, 0.2646, 1.0, 0.5247, 1.0, 0.2646, 0.5, 0.5247, 0.5, 0.5247, 0.5, 0.2646, 0.5, 0.2646, 0.5, 0.2646, 1.0, 0.2646, 0.5, 0.2646, 0.5, 0.2646, 0.5, 0.2646, 1.0, 0.2646, 1.0, 0.03125, 0.5, 0.02381, 0.5, 0.02381, 0.5, 0.03125, 0.5, 0.01638, 1.0, 0.02381, 1.0, 0.02381, 1.0, 0.01638, 1.0, 0.02381, 0.5, 0.01638, 0.5, 0.01638, 0.5, 0.02381, 0.5, 0.008784, 1.0, 0.01638, 1.0, 0.01638, 1.0, 0.008784, 1.0, 0.008784, 1.0, 0.008784, 0.5, 0.008784, 1.0, 0.008784, 1.0, 0.008784, 1.0, 0.008784, 0.5, 0.008784, 0.5, 0.01638, 0.5, 0.008784, 0.5, 0.008784, 0.5, 0.008784, 0.5, 0.01638, 0.5, 0.9688, 1.0, 0.9326, 1.0, 0.9326, 1.0, 0.9688, 1.0, 0.02381, 1.0, 0.03125, 1.0, 0.03125, 1.0, 0.02381, 1.0, 0.03125, 1.0, 0.0625, 1.0, 0.0625, 1.0, 0.03125, 1.0, 0.0625, 0.5, 0.03125, 0.5, 0.03125, 0.5, 0.0625, 0.5, 0.0625, 1.0, 0.09375, 1.0, 0.09375, 1.0, 0.0625, 1.0, 0.09375, 0.5, 0.0625, 0.5, 0.0625, 0.5, 0.09375, 0.5, 0.09375, 1.0, 0.125, 1.0, 0.125, 1.0, 0.09375, 1.0, 0.125, 0.5, 0.09375, 0.5, 0.09375, 0.5, 0.125, 0.5, 0.125, 1.0, 0.1562, 1.0, 0.1562, 1.0, 0.125, 1.0, 0.1562, 0.5, 0.125, 0.5, 0.125, 0.5, 0.1562, 0.5, 0.1562, 1.0, 0.1875, 1.0, 0.1875, 1.0, 0.1562, 1.0, 0.1875, 0.5, 0.1562, 0.5, 0.1562, 0.5, 0.1875, 0.5, 0.1875, 1.0, 0.2188, 1.0, 0.2188, 1.0, 0.1875, 1.0, 0.2188, 0.5, 0.1875, 0.5, 0.1875, 0.5, 0.2188, 0.5, 0.2188, 1.0, 0.25, 1.0, 0.25, 1.0, 0.2188, 1.0, 0.25, 0.5, 0.2188, 0.5, 0.2188, 0.5, 0.25, 0.5, 0.25, 1.0, 0.2812, 1.0, 0.2812, 1.0, 0.25, 1.0, 0.2812, 0.5, 0.25, 0.5, 0.25, 0.5, 0.2812, 0.5, 0.2812, 1.0, 0.3125, 1.0, 0.3125, 1.0, 0.2812, 1.0, 0.3125, 0.5, 0.2812, 0.5, 0.2812, 0.5, 0.3125, 0.5, 0.3125, 1.0, 0.3438, 1.0, 0.3438, 1.0, 0.3125, 1.0, 0.3438, 0.5, 0.3125, 0.5, 0.3125, 0.5, 0.3438, 0.5, 0.3438, 1.0, 0.375, 1.0, 0.375, 1.0, 0.3438, 1.0, 0.375, 0.5, 0.3438, 0.5, 0.3438, 0.5, 0.375, 0.5, 0.375, 1.0, 0.4062, 1.0, 0.4062, 1.0, 0.375, 1.0, 0.4062, 0.5, 0.375, 0.5, 0.375, 0.5, 0.4062, 0.5, 0.4062, 1.0, 0.4375, 1.0, 0.4375, 1.0, 0.4062, 1.0, 0.4375, 0.5, 0.4062, 0.5, 0.4062, 0.5, 0.4375, 0.5, 0.4375, 1.0, 0.4688, 1.0, 0.4688, 1.0, 0.4375, 1.0, 0.4688, 0.5, 0.4375, 0.5, 0.4375, 0.5, 0.4688, 0.5, 0.4922, 1.0, 0.5, 1.0, 0.5, 1.0, 0.4922, 1.0, 0.4766, 0.5, 0.4688, 0.5, 0.4688, 0.5, 0.4766, 0.5, 0.5, 1.0, 0.5312, 1.0, 0.5312, 1.0, 0.5, 1.0, 0.5312, 0.5, 0.5, 0.5, 0.5, 0.5, 0.5312, 0.5, 0.5312, 1.0, 0.5625, 1.0, 0.5625, 1.0, 0.5312, 1.0, 0.5625, 0.5, 0.5312, 0.5, 0.5312, 0.5, 0.5625, 0.5, 0.5625, 1.0, 0.5938, 1.0, 0.5937, 1.0, 0.5625, 1.0, 0.5938, 0.5, 0.5625, 0.5, 0.5625, 0.5, 0.5938, 0.5, 0.5938, 1.0, 0.625, 1.0, 0.625, 1.0, 0.5937, 1.0, 0.625, 0.5, 0.5938, 0.5, 0.5938, 0.5, 0.625, 0.5, 0.625, 1.0, 0.6562, 1.0, 0.6562, 1.0, 0.625, 1.0, 0.6562, 0.5, 0.625, 0.5, 0.625, 0.5, 0.6562, 0.5, 0.6562, 1.0, 0.6875, 1.0, 0.6875, 1.0, 0.6562, 1.0, 0.6875, 0.5, 0.6562, 0.5, 0.6562, 0.5, 0.6875, 0.5, 0.6875, 1.0, 0.7188, 1.0, 0.7187, 1.0, 0.6875, 1.0, 0.7188, 0.5, 0.6875, 0.5, 0.6875, 0.5, 0.7188, 0.5, 0.7188, 1.0, 0.75, 1.0, 0.75, 1.0, 0.7187, 1.0, 0.75, 0.5, 0.7188, 0.5, 0.7188, 0.5, 0.75, 0.5, 0.75, 1.0, 0.7812, 1.0, 0.7812, 1.0, 0.75, 1.0, 0.7812, 0.5, 0.75, 0.5, 0.75, 0.5, 0.7813, 0.5, 0.7812, 1.0, 0.8125, 1.0, 0.8125, 1.0, 0.7812, 1.0, 0.8125, 0.5, 0.7812, 0.5, 0.7813, 0.5, 0.8125, 0.5, 0.8125, 1.0, 0.8438, 1.0, 0.8438, 1.0, 0.8125, 1.0, 0.8438, 0.5, 0.8125, 0.5, 0.8125, 0.5, 0.8438, 0.5, 0.8438, 1.0, 0.875, 1.0, 0.875, 1.0, 0.8438, 1.0, 0.875, 0.5, 0.8438, 0.5, 0.8438, 0.5, 0.875, 0.5, 0.875, 1.0, 0.9062, 1.0, 0.9063, 1.0, 0.875, 1.0, 0.9062, 0.5, 0.875, 0.5, 0.875, 0.5, 0.9062, 0.5, 0.9062, 1.0, 0.9375, 1.0, 0.9375, 1.0, 0.9063, 1.0, 0.9375, 0.5, 0.9062, 0.5, 0.9062, 0.5, 0.9375, 0.5, 0.9375, 1.0, 0.9688, 1.0, 0.9688, 1.0, 0.9375, 1.0, 0.9688, 0.5, 0.9375, 0.5, 0.9375, 0.5, 0.9688, 0.5, 0.9326, 0.5, 0.9688, 0.5, 0.9688, 0.5, 0.9326, 0.5, 0.4922, 0.5, 0.4844, 0.5, 0.4844, 0.5, 0.4922, 0.5, 0.4766, 1.0, 0.4844, 1.0, 0.4844, 1.0, 0.4766, 1.0, 0.4766, 1.0, 0.4844, 1.0, 0.4844, 1.0, 0.4766, 1.0, 0.4922, 0.5, 0.4844, 0.5, 0.4844, 0.5, 0.4922, 0.5, 0.4922, 0.5, 0.4844, 0.5, 0.4844, 1.0, 0.4922, 1.0, 0.4922, 0.5, 0.4922, 1.0, 0.4844, 1.0, 0.4844, 0.5, 0.5, 0.5, 0.5, 1.0, 0.4922, 1.0, 0.4922, 0.5, 0.5, 0.5, 0.4922, 0.5, 0.4922, 1.0, 0.5, 1.0, 0.5, 0.5, 0.4922, 0.5, 0.4922, 0.5, 0.5, 0.5, 0.5, 0.5, 0.4922, 0.5, 0.4922, 0.5, 0.5, 0.5, 0.4844, 1.0, 0.4922, 1.0, 0.4922, 1.0, 0.4844, 1.0, 0.4844, 1.0, 0.4922, 1.0, 0.4922, 1.0, 0.4844, 1.0, 0.4688, 1.0, 0.4766, 1.0, 0.4766, 1.0, 0.4688, 1.0, 0.4688, 1.0, 0.4766, 1.0, 0.4766, 1.0, 0.4688, 1.0, 0.4844, 0.5, 0.4766, 0.5, 0.4766, 0.5, 0.4844, 0.5, 0.4844, 0.5, 0.4766, 0.5, 0.4766, 0.5, 0.4844, 0.5, 0.4844, 0.5, 0.4766, 0.5, 0.4766, 1.0, 0.4844, 1.0, 0.4844, 0.5, 0.4844, 1.0, 0.4766, 1.0, 0.4766, 0.5])
me_cylinder.materials.append(mat_material_001)
me_cylinder.use_remesh_fix_poles = True
me_cylinder.use_remesh_preserve_attributes = False
me_cylinder.use_mirror_vertex_groups = False
me_cylinder.update()

# ---- objects
ob_light = bpy.data.objects.new('Light', light_light)
ob_camera = bpy.data.objects.new('Camera', cam_camera)
ob_empty = bpy.data.objects.new('Empty', None)
ob_cylinder = bpy.data.objects.new('Cylinder', me_cylinder)

# ---- transforms, parenting, visibility, modifiers, constraints
ob_light.location = (4.076, 1.005, 5.904)
ob_light.rotation_euler = (0.6503, 0.05522, 1.866)
ob_light.lock_rotations_4d = False
ob_light.empty_display_type = 'ARROWS'
ob_light.color = (0.0, 0.0, 0.0, 0.0)
ob_light.lineart.crease_threshold = 0.0
ob_camera.location = (7.359, -6.926, 4.958)
ob_camera.rotation_euler = (1.109, 0.0, 0.8149)
ob_camera.lock_rotations_4d = False
ob_camera.empty_display_type = 'ARROWS'
ob_camera.color = (0.0, 0.0, 0.0, 0.0)
ob_camera.display_type = 'WIRE'
ob_camera.lineart.crease_threshold = 0.0
ob_empty.location = (-0.82, -0.38, 0.3)
ob_empty.rotation_euler = (1.571, 0.0, 0.0)
ob_empty.empty_display_type = 'IMAGE'
ob_empty.empty_display_size = 5.0
ob_empty.use_empty_image_alpha = True
ob_empty.color = (1.0, 1.0, 1.0, 0.5)
ob_empty.lineart.crease_threshold = 0.0
ob_cylinder.location = (0.0, 1.5, 0.0)
ob_cylinder.rotation_euler = (1.571, 0.0, 0.0)
ob_cylinder.scale = (0.3432, 0.3432, 2.023)
ob_cylinder.lineart.crease_threshold = 0.0

# ---- collection membership
col_collection.objects.link(ob_light)
col_collection.objects.link(ob_camera)
col_collection.objects.link(ob_empty)
col_collection.objects.link(ob_cylinder)

# ---- scene / render settings (as saved in the file)
scene.camera = ob_camera
scene.frame_start = 1; scene.frame_end = 250; scene.frame_set(1)
scene.render.engine = 'BLENDER_EEVEE_NEXT'
scene.cycles.use_denoising = False
scene.cycles.samples = 128
scene.cycles.sampling_pattern = 'TABULATED_SOBOL'
scene.cycles.use_adaptive_sampling = False
scene.cycles.use_light_tree = False
scene.view_settings.view_transform = 'Filmic'
bpy.context.view_layer.update()
